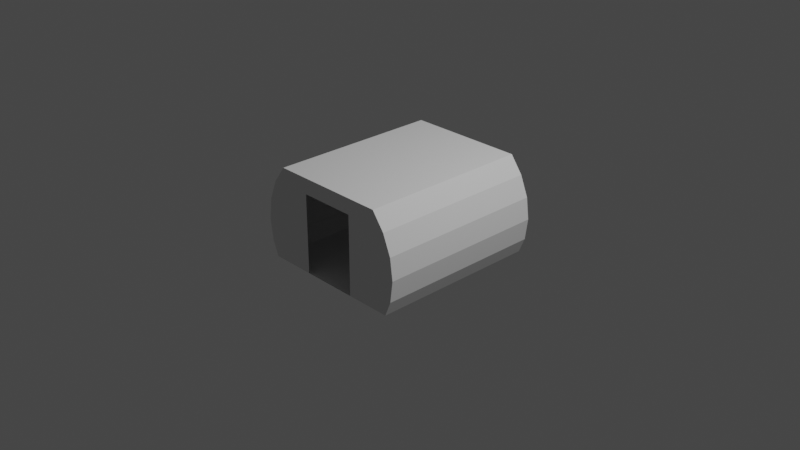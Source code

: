 # Source: briefingModuleIVA.blend  (saved by Blender 3.1.7; exported with 4.5.12 LTS)
import bpy
from mathutils import Matrix  # noqa: F401  (used for matrix-valued properties, if any)

bpy.ops.wm.read_factory_settings(use_empty=True)
scene = bpy.context.scene
scene.name = 'Scene'

# ---- collections
col_collection = bpy.data.collections.new('Collection'); scene.collection.children.link(col_collection)

# ---- materials (node trees are filled in below, after node groups)
mat_material_001 = bpy.data.materials.new('Material.001')
mat_material_001.use_transparent_shadow = False

# ---- material node trees
mat_material_001.use_nodes = True; mat_material_001.node_tree.nodes.clear()
_N = mat_material_001.node_tree.nodes; _L = mat_material_001.node_tree.links
n0 = _N.new('ShaderNodeBsdfPrincipled'); n0.name = 'Principled BSDF'; n0.location = (10, 300)
n0.distribution = 'GGX'
n0.subsurface_method = 'RANDOM_WALK_SKIN'
n0.inputs[3].default_value = 1.45
n0.inputs[27].default_value = (0.0, 0.0, 0.0, 1.0)
n0.inputs[28].default_value = 1.0
n1 = _N.new('ShaderNodeOutputMaterial'); n1.name = 'Material Output'; n1.location = (300, 300)
_L.new(n0.outputs[0], n1.inputs[0])
n1.is_active_output = True

# ---- world
world_world = bpy.data.worlds.new('World'); scene.world = world_world
world_world.use_nodes = True; world_world.node_tree.nodes.clear()
_N = world_world.node_tree.nodes; _L = world_world.node_tree.links
n0 = _N.new('ShaderNodeOutputWorld'); n0.name = 'World Output'; n0.location = (300, 300)
n1 = _N.new('ShaderNodeBackground'); n1.name = 'Background'; n1.location = (10, 300)
n1.inputs[0].default_value = (0.05088, 0.05088, 0.05088, 1.0)
_L.new(n1.outputs[0], n0.inputs[0])
n0.is_active_output = True
world_world.color = (0.05088, 0.05088, 0.05088)
world_world.use_sun_shadow = False
world_world.sun_shadow_jitter_overblur = 0.0

# ---- cameras
cam_camera = bpy.data.cameras.new('Camera')
cam_camera.clip_end = 100.0
cam_camera.ortho_scale = 7.314

# ---- lights
light_light = bpy.data.lights.new('Light', 'POINT')
light_light.transmission_factor = 0.0
light_light.energy = 1000.0
light_light.shadow_soft_size = 0.1
light_light.shadow_maximum_resolution = 0.006
light_light.use_absolute_resolution = True

# ---- meshes
me_shellcollider_collider = bpy.data.meshes.new('shellCollider.collider')
me_shellcollider_collider.from_pydata([(0.7859, 0.4536, 0.4987), (0.8766, 0.2348, 0.4987), (0.9075, -7.739e-08, 0.4987), (0.8766, -0.2348, 0.4987), (-0.8766, 0.2348, -1.376), (-0.8766, 0.2348, 0.4987), (-0.9075, -8.519e-08, 0.4987), (-0.9075, -1.607e-07, -1.376), (-0.8766, -0.2348, 0.4987), (-0.8766, -0.2348, -1.376), (-0.8082, -0.4, 0.4987), (-0.8082, -0.4, -1.376), (0.9075, -2.585e-07, -1.376), (0.7859, 0.4536, -1.376), (0.6496, 0.636, -1.376), (0.8082, -0.4, -1.376), (0.8766, -0.2348, -1.376), (-0.6496, 0.636, 0.4987), (-0.7859, 0.4536, 0.4987), (-0.3106, 0.636, 0.4987), (-0.6496, 0.636, -1.376), (-0.3106, 0.636, -1.376), (-0.7859, 0.4536, -1.376), (0.6496, 0.636, 0.4987), (-0.3106, -0.4, -1.376), (-0.3106, 0.4663, -1.376), (-0.3106, -0.4, 0.4987), (0.3106, 0.636, 0.4987), (0.8082, -0.4, 0.4987), (0.3106, -0.4, 0.4987), (0.3106, 0.4663, 0.4987), (0.8766, 0.2348, -1.376), (-0.3106, 0.4663, 0.4987), (0.3106, -0.4, -1.376), (0.3106, 0.636, -1.376), (0.3106, 0.4663, -1.376)], [], [(0, 1, 2), (0, 2, 3), (5, 6, 4), (6, 7, 4), (8, 9, 6), (9, 7, 6), (8, 10, 9), (10, 11, 9), (12, 13, 16), (14, 15, 13), (15, 16, 13), (6, 18, 17), (6, 17, 10), (6, 10, 8), (17, 20, 19), (20, 21, 19), (5, 18, 6), (7, 22, 4), (9, 22, 7), (14, 13, 23), (13, 0, 23), (20, 22, 9), (20, 9, 11), (24, 25, 11), (21, 20, 25), (20, 11, 25), (11, 10, 24), (10, 26, 24), (27, 23, 30), (28, 29, 23), (29, 30, 23), (0, 3, 23), (3, 28, 23), (22, 20, 18), (20, 17, 18), (5, 4, 18), (4, 22, 18), (31, 13, 12), (0, 13, 1), (13, 31, 1), (31, 12, 1), (12, 2, 1), (2, 12, 3), (12, 16, 3), (28, 3, 15), (3, 16, 15), (17, 19, 10), (32, 26, 19), (26, 10, 19), (33, 29, 15), (29, 28, 15), (24, 26, 33), (26, 29, 33), (15, 14, 33), (34, 35, 14), (35, 33, 14), (34, 21, 35), (21, 25, 35), (27, 34, 23), (34, 14, 23), (19, 21, 27), (21, 34, 27), (27, 30, 19), (30, 32, 19)])
me_shellcollider_collider.use_remesh_fix_poles = True
me_shellcollider_collider.use_remesh_preserve_attributes = False
me_shellcollider_collider.update()
me_shellmesh_001 = bpy.data.meshes.new('shellMesh.001')
me_shellmesh_001.from_pydata([(0.8918, 0.1174, 0.4295), (0.8984, 0.06784, 0.4295), (0.8999, 0.05648, 0.4282), (0.9013, 0.04606, 0.4244), (0.9026, 0.03685, 0.4185), (0.9036, 0.02918, 0.4108), (0.9044, 0.02332, 0.4015), (0.9049, 0.01959, 0.391), (0.9051, 0.01828, 0.3795), (0.9051, 0.01828, 0.1687), (0.9049, 0.01959, 0.1573), (0.9044, 0.02332, 0.1468), (0.9036, 0.02918, 0.1375), (0.9026, 0.03685, 0.1297), (0.9013, 0.04606, 0.1238), (0.8999, 0.05648, 0.1201), (0.8984, 0.06784, 0.1187), (0.8918, 0.1174, 0.1187), (0.8854, 0.167, 0.1187), (0.8839, 0.1783, 0.1201), (0.8825, 0.1888, 0.1238), (0.8814, 0.198, 0.1297), (0.8804, 0.2057, 0.1375), (0.8796, 0.2115, 0.1468), (0.8791, 0.2153, 0.1573), (0.8789, 0.2166, 0.1687), (0.8789, 0.2166, 0.3795), (0.8791, 0.2153, 0.391), (0.8796, 0.2115, 0.4015), (0.8804, 0.2057, 0.4108), (0.8814, 0.198, 0.4185), (0.8825, 0.1888, 0.4244), (0.8839, 0.1783, 0.4282), (0.8854, 0.167, 0.4295), (-0.8984, 0.06784, 0.1187), (-0.8918, 0.1174, 0.1187), (-0.8999, 0.05648, 0.1201), (-0.9013, 0.04606, 0.1238), (-0.9026, 0.03685, 0.1297), (-0.9036, 0.02918, 0.1375), (-0.9044, 0.02332, 0.1468), (-0.9049, 0.01959, 0.1573), (-0.9051, 0.01828, 0.1687), (-0.9051, 0.01828, 0.3795), (-0.9049, 0.01959, 0.391), (-0.9044, 0.02332, 0.4015), (-0.9036, 0.02918, 0.4108), (-0.9026, 0.03685, 0.4185), (-0.9013, 0.04606, 0.4244), (-0.8999, 0.05648, 0.4282), (-0.8984, 0.06784, 0.4295), (-0.8918, 0.1174, 0.4295), (-0.8854, 0.167, 0.4295), (-0.8839, 0.1783, 0.4282), (-0.8825, 0.1888, 0.4244), (-0.8814, 0.198, 0.4185), (-0.8804, 0.2057, 0.4108), (-0.8796, 0.2115, 0.4015), (-0.8791, 0.2153, 0.391), (-0.8789, 0.2166, 0.3795), (-0.8789, 0.2166, 0.1687), (-0.8791, 0.2153, 0.1573), (-0.8796, 0.2115, 0.1468), (-0.8804, 0.2057, 0.1375), (-0.8814, 0.198, 0.1297), (-0.8825, 0.1888, 0.1238), (-0.8839, 0.1783, 0.1201), (-0.8854, 0.167, 0.1187)], [], [(2, 1, 0, 33, 32, 31, 30, 29, 28, 27, 26, 25, 24, 23, 22, 21, 20, 19, 18, 17, 16, 15, 14, 13, 12, 11, 10, 9, 8, 7, 6, 5, 4, 3), (37, 36, 34, 35, 67, 66, 65, 64, 63, 62, 61, 60, 59, 58, 57, 56, 55, 54, 53, 52, 51, 50, 49, 48, 47, 46, 45, 44, 43, 42, 41, 40, 39, 38)])
_uv = me_shellmesh_001.uv_layers.new(name='UVMap')
_uv.uv.foreach_set('vector', [0.02385, 0.1502, 0.02789, 0.1506, 0.04555, 0.1506, 0.06321, 0.1506, 0.06726, 0.1502, 0.07097, 0.1489, 0.07425, 0.1469, 0.07699, 0.1442, 0.07907, 0.1411, 0.0804, 0.1375, 0.08087, 0.1335, 0.08087, 0.06148, 0.0804, 0.05756, 0.07907, 0.05397, 0.07699, 0.05079, 0.07425, 0.04815, 0.07097, 0.04613, 0.06726, 0.04484, 0.06321, 0.04439, 0.04555, 0.04439, 0.02789, 0.04439, 0.02385, 0.04484, 0.02013, 0.04613, 0.01685, 0.04815, 0.01412, 0.05079, 0.01203, 0.05397, 0.0107, 0.05756, 0.01023, 0.06148, 0.01023, 0.1335, 0.0107, 0.1375, 0.01203, 0.1411, 0.01412, 0.1442, 0.01685, 0.1469, 0.02013, 0.1489, 0.02013, 0.04613, 0.02385, 0.04484, 0.02789, 0.04439, 0.04555, 0.04439, 0.06321, 0.04439, 0.06726, 0.04484, 0.07097, 0.04613, 0.07425, 0.04815, 0.07699, 0.05079, 0.07907, 0.05397, 0.0804, 0.05756, 0.08087, 0.06148, 0.08087, 0.1335, 0.0804, 0.1375, 0.07907, 0.1411, 0.07699, 0.1442, 0.07425, 0.1469, 0.07097, 0.1489, 0.06726, 0.1502, 0.06321, 0.1506, 0.04555, 0.1506, 0.02789, 0.1506, 0.02385, 0.1502, 0.02013, 0.1489, 0.01685, 0.1469, 0.01412, 0.1442, 0.01203, 0.1411, 0.0107, 0.1375, 0.01023, 0.1335, 0.01023, 0.06148, 0.0107, 0.05756, 0.01203, 0.05397, 0.01412, 0.05079, 0.01685, 0.04815])
_uv.active_render = True
_uv = me_shellmesh_001.uv_layers.new(name='UVMap2')
_uv.uv.foreach_set('vector', [0.6201, 0.1253, 0.6198, 0.1282, 0.6198, 0.1411, 0.6198, 0.1539, 0.6201, 0.1568, 0.6211, 0.1595, 0.6226, 0.1619, 0.6246, 0.1639, 0.627, 0.1654, 0.6297, 0.1664, 0.6326, 0.1667, 0.6867, 0.1667, 0.6897, 0.1664, 0.6924, 0.1654, 0.6948, 0.1639, 0.6968, 0.1619, 0.6983, 0.1595, 0.6992, 0.1568, 0.6996, 0.1539, 0.6996, 0.1411, 0.6996, 0.1282, 0.6992, 0.1253, 0.6983, 0.1226, 0.6968, 0.1202, 0.6948, 0.1182, 0.6924, 0.1167, 0.6897, 0.1157, 0.6867, 0.1154, 0.6326, 0.1154, 0.6297, 0.1157, 0.627, 0.1167, 0.6246, 0.1182, 0.6226, 0.1202, 0.6211, 0.1226, 0.2765, 0.1226, 0.2755, 0.1253, 0.2752, 0.1282, 0.2752, 0.1411, 0.2752, 0.1539, 0.2755, 0.1568, 0.2765, 0.1595, 0.278, 0.1619, 0.28, 0.1639, 0.2824, 0.1654, 0.2851, 0.1664, 0.288, 0.1667, 0.3421, 0.1667, 0.3451, 0.1664, 0.3478, 0.1654, 0.3502, 0.1639, 0.3521, 0.1619, 0.3537, 0.1595, 0.3546, 0.1568, 0.355, 0.1539, 0.355, 0.1411, 0.355, 0.1282, 0.3546, 0.1253, 0.3537, 0.1226, 0.3521, 0.1202, 0.3502, 0.1182, 0.3478, 0.1167, 0.3451, 0.1157, 0.3421, 0.1154, 0.288, 0.1154, 0.2851, 0.1157, 0.2824, 0.1167, 0.28, 0.1182, 0.278, 0.1202])
me_shellmesh_001.materials.append(mat_material_001)
me_shellmesh_001.use_remesh_fix_poles = True
me_shellmesh_001.use_remesh_preserve_attributes = False
me_shellmesh_001.update()
me_shellmesh_001.normals_split_custom_set([tuple(v) for v in zip(*[iter([-0.9914, -0.1305, -3.368e-08, -0.9914, -0.1305, -3.368e-08, -0.9913, -0.1314, 0.00201, -0.9914, -0.1305, -3.368e-08, -0.9914, -0.1305, -3.368e-08, -0.9914, -0.1305, -3.368e-08, -0.9914, -0.1305, -3.368e-08, -0.9914, -0.1305, -3.368e-08, -0.9914, -0.1305, -3.368e-08, -0.9914, -0.1305, -3.368e-08, -0.9914, -0.1305, -3.368e-08, -0.9914, -0.1305, -3.368e-08, -0.9914, -0.1305, -3.368e-08, -0.9914, -0.1305, -3.368e-08, -0.9914, -0.1305, -3.368e-08, -0.9914, -0.1305, -3.368e-08, -0.9914, -0.1305, -3.368e-08, -0.9914, -0.1305, -3.368e-08, -0.9914, -0.1305, -3.368e-08, -0.9915, -0.1301, -0.002012, -0.9914, -0.1305, -3.368e-08, -0.9914, -0.1305, -3.368e-08, -0.9914, -0.1305, -3.368e-08, -0.9914, -0.1305, -3.368e-08, -0.9914, -0.1305, -3.368e-08, -0.9914, -0.1305, -3.368e-08, -0.9914, -0.1305, -3.368e-08, -0.9914, -0.1305, -3.368e-08, -0.9914, -0.1305, -3.368e-08, -0.9914, -0.1305, -3.368e-08, -0.9914, -0.1305, -3.368e-08, -0.9914, -0.1305, -3.368e-08, -0.9914, -0.1305, -3.368e-08, -0.9914, -0.1305, -3.368e-08, 0.9914, -0.1305, -3.538e-08, 0.9914, -0.1305, -3.538e-08, 0.9914, -0.1305, -3.538e-08, 0.9913, -0.1316, -0.001788, 0.9914, -0.1305, -3.538e-08, 0.9914, -0.1305, -3.538e-08, 0.9914, -0.1305, -3.538e-08, 0.9914, -0.1305, -3.538e-08, 0.9914, -0.1305, -3.538e-08, 0.9914, -0.1305, -3.538e-08, 0.9914, -0.1305, -3.538e-08, 0.9914, -0.1305, -3.538e-08, 0.9914, -0.1305, -3.538e-08, 0.9914, -0.1305, -3.538e-08, 0.9914, -0.1305, -3.538e-08, 0.9914, -0.1305, -3.538e-08, 0.9914, -0.1305, -3.538e-08, 0.9914, -0.1305, -3.538e-08, 0.9914, -0.1305, -3.538e-08, 0.9914, -0.1305, -3.538e-08, 0.9916, -0.1294, 0.001913, 0.9914, -0.1305, -3.538e-08, 0.9914, -0.1305, -3.538e-08, 0.9914, -0.1305, -3.538e-08, 0.9914, -0.1305, -3.538e-08, 0.9914, -0.1305, -3.538e-08, 0.9914, -0.1305, -3.538e-08, 0.9914, -0.1305, -3.538e-08, 0.9914, -0.1305, -3.538e-08, 0.9914, -0.1305, -3.538e-08, 0.9914, -0.1305, -3.538e-08, 0.9914, -0.1305, -3.538e-08, 0.9914, -0.1305, -3.538e-08, 0.9914, -0.1305, -3.538e-08])] * 3)])

# ---- objects
ob_light = bpy.data.objects.new('Light', light_light)
ob_camera = bpy.data.objects.new('Camera', cam_camera)
ob_freeiva = bpy.data.objects.new('FreeIva', None)
ob_shellcollider = bpy.data.objects.new('shellCollider', me_shellcollider_collider)
ob_depthmask = bpy.data.objects.new('depthMask', me_shellmesh_001)
ob_empty = bpy.data.objects.new('Empty', None)

# ---- transforms, parenting, visibility, modifiers, constraints
ob_light.location = (4.076, 1.005, 5.904)
ob_light.rotation_euler = (0.6503, 0.05522, 1.866)
ob_light.lock_rotations_4d = False
ob_light.empty_display_type = 'ARROWS'
ob_light.color = (0.0, 0.0, 0.0, 0.0)
ob_light.lineart.crease_threshold = 0.0
ob_camera.location = (7.359, -6.926, 4.958)
ob_camera.rotation_euler = (1.109, 0.0, 0.8149)
ob_camera.lock_rotations_4d = False
ob_camera.empty_display_type = 'ARROWS'
ob_camera.color = (0.0, 0.0, 0.0, 0.0)
ob_camera.display_type = 'WIRE'
ob_camera.lineart.crease_threshold = 0.0
ob_freeiva.location = (0.0, 0.0, 0.0)
ob_freeiva.rotation_mode = 'QUATERNION'
ob_freeiva.rotation_quaternion = (1.0, 0.0, 0.0, 0.0)
ob_shellcollider.parent = ob_freeiva
ob_shellcollider.location = (0.0, -0.4388, -5.895e-08)
ob_shellcollider.rotation_mode = 'QUATERNION'
ob_shellcollider.rotation_quaternion = (0.7071, 0.7071, -8.432e-09, 8.432e-09)
ob_shellcollider.scale = (1.0, 1.0, 1.0)
ob_depthmask.parent = ob_empty
ob_depthmask.location = (1.962e-06, 0.0, 0.0)
ob_depthmask.rotation_mode = 'QUATERNION'
ob_depthmask.rotation_quaternion = (8.432e-09, -8.432e-09, -0.7071, -0.7071)
ob_depthmask.scale = (1.0, 1.0, 1.0)
ob_empty.location = (0.0, 0.0, 0.0)

# ---- collection membership
col_collection.objects.link(ob_light)
col_collection.objects.link(ob_camera)
col_collection.objects.link(ob_freeiva)
col_collection.objects.link(ob_shellcollider)
col_collection.objects.link(ob_depthmask)
col_collection.objects.link(ob_empty)

# ---- scene / render settings (as saved in the file)
scene.camera = ob_camera
scene.frame_start = 1; scene.frame_end = 250; scene.frame_set(1)
scene.render.engine = 'BLENDER_EEVEE_NEXT'
scene.cycles.sampling_pattern = 'TABULATED_SOBOL'
scene.cycles.use_light_tree = False
scene.view_settings.view_transform = 'Filmic'
bpy.context.view_layer.update()
